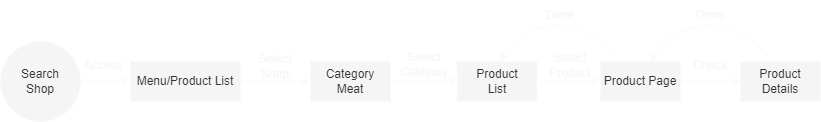

The diagram above was exported from draw.io. Its source (the exported page's mxGraphModel, read from the mxfile embedded in the PNG):
<mxGraphModel dx="1118" dy="779" grid="1" gridSize="10" guides="1" tooltips="1" connect="1" arrows="1" fold="1" page="1" pageScale="1" pageWidth="850" pageHeight="1100" math="0" shadow="0">
  <root>
    <mxCell id="0" />
    <mxCell id="1" parent="0" />
    <mxCell id="2" value="" style="endArrow=classic;html=1;rounded=0;exitX=1;exitY=0.5;exitDx=0;exitDy=0;entryX=0;entryY=0.5;entryDx=0;entryDy=0;entryPerimeter=0;fillColor=#f5f5f5;strokeColor=#FAFAFA;" edge="1" parent="1" source="6" target="4">
      <mxGeometry width="50" height="50" relative="1" as="geometry">
        <mxPoint x="98" y="121" as="sourcePoint" />
        <mxPoint x="165" y="121" as="targetPoint" />
      </mxGeometry>
    </mxCell>
    <mxCell id="3" style="edgeStyle=orthogonalEdgeStyle;rounded=0;orthogonalLoop=1;jettySize=auto;html=1;exitX=1;exitY=0.5;exitDx=0;exitDy=0;entryX=0;entryY=0.5;entryDx=0;entryDy=0;fillColor=#f5f5f5;strokeColor=#FAFAFA;" edge="1" parent="1" source="4" target="8">
      <mxGeometry relative="1" as="geometry">
        <mxPoint x="315" y="121" as="targetPoint" />
      </mxGeometry>
    </mxCell>
    <mxCell id="4" value="Menu/Product List" style="rounded=0;whiteSpace=wrap;html=1;fillColor=#f5f5f5;fontColor=#333333;strokeColor=#FAFAFA;" vertex="1" parent="1">
      <mxGeometry x="145" y="101" width="110" height="40" as="geometry" />
    </mxCell>
    <mxCell id="5" value="Access" style="text;html=1;align=center;verticalAlign=middle;whiteSpace=wrap;rounded=0;fillColor=none;fontColor=#F7F7F7;strokeColor=none;" vertex="1" parent="1">
      <mxGeometry x="88" y="90" width="60" height="30" as="geometry" />
    </mxCell>
    <mxCell id="6" value="Search&lt;br&gt;Shop" style="ellipse;whiteSpace=wrap;html=1;aspect=fixed;fillColor=#f5f5f5;fontColor=#333333;strokeColor=#FAFAFA;" vertex="1" parent="1">
      <mxGeometry x="15" y="81" width="80" height="80" as="geometry" />
    </mxCell>
    <mxCell id="7" style="edgeStyle=orthogonalEdgeStyle;rounded=0;orthogonalLoop=1;jettySize=auto;html=1;exitX=1;exitY=0.5;exitDx=0;exitDy=0;entryX=0;entryY=0.5;entryDx=0;entryDy=0;fillColor=#f5f5f5;strokeColor=#FAFAFA;" edge="1" parent="1" source="8" target="12">
      <mxGeometry relative="1" as="geometry" />
    </mxCell>
    <mxCell id="8" value="Category Meat" style="rounded=0;whiteSpace=wrap;html=1;fillColor=#f5f5f5;fontColor=#333333;strokeColor=#FAFAFA;" vertex="1" parent="1">
      <mxGeometry x="325" y="101" width="80" height="40" as="geometry" />
    </mxCell>
    <mxCell id="9" value="Select&lt;br&gt;Shop" style="text;html=1;align=center;verticalAlign=middle;whiteSpace=wrap;rounded=0;fillColor=none;fontColor=#F7F7F7;strokeColor=none;" vertex="1" parent="1">
      <mxGeometry x="260" y="91" width="60" height="30" as="geometry" />
    </mxCell>
    <mxCell id="10" value="Select Category" style="text;html=1;align=center;verticalAlign=middle;whiteSpace=wrap;rounded=0;fillColor=none;fontColor=#F7F7F7;strokeColor=none;" vertex="1" parent="1">
      <mxGeometry x="408.5" y="89" width="60" height="30" as="geometry" />
    </mxCell>
    <mxCell id="11" style="edgeStyle=orthogonalEdgeStyle;rounded=0;orthogonalLoop=1;jettySize=auto;html=1;exitX=1;exitY=0.5;exitDx=0;exitDy=0;entryX=0;entryY=0.5;entryDx=0;entryDy=0;fillColor=#f5f5f5;strokeColor=#FAFAFA;" edge="1" parent="1" source="12" target="13">
      <mxGeometry relative="1" as="geometry" />
    </mxCell>
    <mxCell id="12" value="Product&lt;br&gt;List" style="rounded=0;whiteSpace=wrap;html=1;fillColor=#f5f5f5;fontColor=#333333;strokeColor=#FAFAFA;" vertex="1" parent="1">
      <mxGeometry x="471.5" y="101" width="80" height="40" as="geometry" />
    </mxCell>
    <mxCell id="13" value="Product Page" style="rounded=0;whiteSpace=wrap;html=1;fillColor=#f5f5f5;fontColor=#333333;strokeColor=#FAFAFA;" vertex="1" parent="1">
      <mxGeometry x="615" y="101" width="80" height="40" as="geometry" />
    </mxCell>
    <mxCell id="14" value="" style="curved=1;endArrow=classic;html=1;rounded=0;fillColor=#f5f5f5;strokeColor=#FAFAFA;" edge="1" parent="1">
      <mxGeometry width="50" height="50" relative="1" as="geometry">
        <mxPoint x="635" y="101" as="sourcePoint" />
        <mxPoint x="515" y="101" as="targetPoint" />
        <Array as="points">
          <mxPoint x="623" y="82" />
          <mxPoint x="583" y="62" />
          <mxPoint x="533" y="72" />
        </Array>
      </mxGeometry>
    </mxCell>
    <mxCell id="15" value="Done" style="text;html=1;align=center;verticalAlign=middle;whiteSpace=wrap;rounded=0;fillColor=none;fontColor=#F7F7F7;strokeColor=none;" vertex="1" parent="1">
      <mxGeometry x="545" y="40" width="60" height="30" as="geometry" />
    </mxCell>
    <mxCell id="16" value="Select Product" style="text;html=1;align=center;verticalAlign=middle;whiteSpace=wrap;rounded=0;fillColor=none;fontColor=#F7F7F7;strokeColor=none;" vertex="1" parent="1">
      <mxGeometry x="555" y="90" width="60" height="30" as="geometry" />
    </mxCell>
    <mxCell id="17" style="edgeStyle=orthogonalEdgeStyle;rounded=0;orthogonalLoop=1;jettySize=auto;html=1;exitX=1;exitY=0.5;exitDx=0;exitDy=0;entryX=0;entryY=0.5;entryDx=0;entryDy=0;fillColor=#f5f5f5;strokeColor=#FAFAFA;" edge="1" parent="1" source="13" target="19">
      <mxGeometry relative="1" as="geometry">
        <mxPoint x="785" y="121" as="targetPoint" />
        <mxPoint x="695" y="121" as="sourcePoint" />
      </mxGeometry>
    </mxCell>
    <mxCell id="18" value="Check" style="text;html=1;align=center;verticalAlign=middle;whiteSpace=wrap;rounded=0;fillColor=none;fontColor=#F7F7F7;strokeColor=none;" vertex="1" parent="1">
      <mxGeometry x="695" y="90" width="60" height="30" as="geometry" />
    </mxCell>
    <mxCell id="19" value="Product&lt;br&gt;Details" style="rounded=0;whiteSpace=wrap;html=1;fillColor=#f5f5f5;fontColor=#333333;strokeColor=#FAFAFA;" vertex="1" parent="1">
      <mxGeometry x="755" y="101" width="80" height="40" as="geometry" />
    </mxCell>
    <mxCell id="20" value="" style="curved=1;endArrow=classic;html=1;rounded=0;fillColor=#f5f5f5;strokeColor=#FAFAFA;" edge="1" parent="1">
      <mxGeometry width="50" height="50" relative="1" as="geometry">
        <mxPoint x="785" y="101" as="sourcePoint" />
        <mxPoint x="665" y="101" as="targetPoint" />
        <Array as="points">
          <mxPoint x="773" y="82" />
          <mxPoint x="733" y="62" />
          <mxPoint x="683" y="72" />
        </Array>
      </mxGeometry>
    </mxCell>
    <mxCell id="21" value="Done" style="text;html=1;align=center;verticalAlign=middle;whiteSpace=wrap;rounded=0;fillColor=none;fontColor=#F7F7F7;strokeColor=none;" vertex="1" parent="1">
      <mxGeometry x="695" y="40" width="60" height="30" as="geometry" />
    </mxCell>
  </root>
</mxGraphModel>